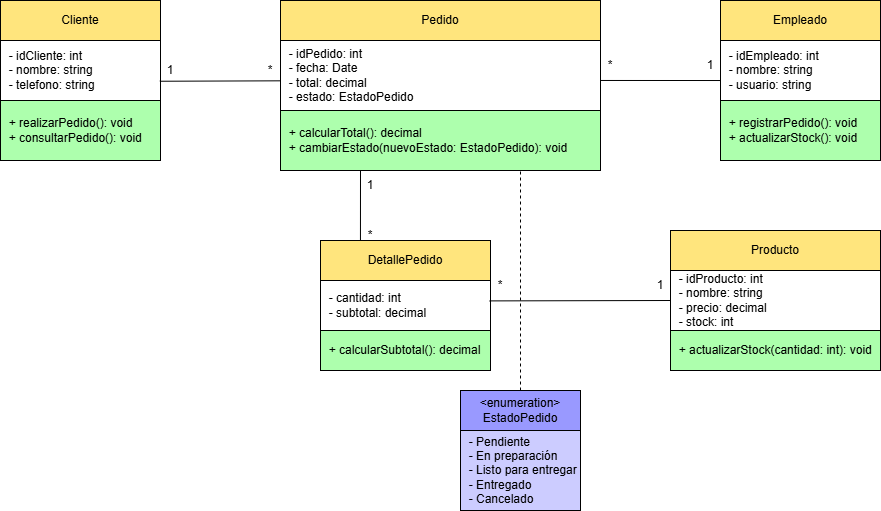

The diagram above was exported from draw.io. Its source (the exported page's mxGraphModel, read from the mxfile embedded in the PNG):
<mxGraphModel dx="975" dy="541" grid="1" gridSize="10" guides="1" tooltips="1" connect="1" arrows="1" fold="1" page="1" pageScale="1" pageWidth="1169" pageHeight="827" math="0" shadow="0">
  <root>
    <mxCell id="0" />
    <mxCell id="1" parent="0" />
    <mxCell id="jWIt7WV7HtgbXMA4QGw3-11" parent="1" style="rounded=0;whiteSpace=wrap;html=1;fillColor=light-dark(#FFDE5CCC,#FFDE5CCC);" value="Cliente" vertex="1">
      <mxGeometry height="40" width="160" x="80" y="40" as="geometry" />
    </mxCell>
    <mxCell id="jWIt7WV7HtgbXMA4QGw3-12" parent="1" style="rounded=0;whiteSpace=wrap;html=1;align=left;fillColor=light-dark(#FFFFFF,#000000);" value="&amp;nbsp; - idCliente: int&lt;div&gt;&amp;nbsp; - nombre: string&lt;/div&gt;&lt;div&gt;&amp;nbsp; - telefono: string&lt;/div&gt;" vertex="1">
      <mxGeometry height="60" width="160" x="80" y="80" as="geometry" />
    </mxCell>
    <mxCell id="jWIt7WV7HtgbXMA4QGw3-13" parent="1" style="rounded=0;whiteSpace=wrap;html=1;align=left;fillColor=light-dark(#99FF99CC,#99FF99CC);" value="&amp;nbsp; + realizarPedido(): void&lt;div&gt;&amp;nbsp; + consultarPedido(): void&lt;/div&gt;" vertex="1">
      <mxGeometry height="60" width="160" x="80" y="140" as="geometry" />
    </mxCell>
    <mxCell id="jWIt7WV7HtgbXMA4QGw3-14" edge="1" parent="1" source="jWIt7WV7HtgbXMA4QGw3-12" style="endArrow=none;html=1;rounded=0;exitX=0.996;exitY=0.679;exitDx=0;exitDy=0;exitPerimeter=0;entryX=0.001;entryY=0.576;entryDx=0;entryDy=0;entryPerimeter=0;" target="jWIt7WV7HtgbXMA4QGw3-17" value="">
      <mxGeometry height="50" relative="1" width="50" as="geometry">
        <mxPoint x="260" y="120" as="sourcePoint" />
        <mxPoint x="350" y="120" as="targetPoint" />
      </mxGeometry>
    </mxCell>
    <mxCell id="jWIt7WV7HtgbXMA4QGw3-16" parent="1" style="rounded=0;whiteSpace=wrap;html=1;fillColor=light-dark(#FFDE5CCC,#FFDE5CCC);" value="Pedido" vertex="1">
      <mxGeometry height="40" width="320" x="360" y="40" as="geometry" />
    </mxCell>
    <mxCell id="jWIt7WV7HtgbXMA4QGw3-17" parent="1" style="rounded=0;whiteSpace=wrap;html=1;align=left;fillColor=light-dark(#FFFFFF,#000000);" value="&amp;nbsp; - idPedido: int&lt;div&gt;&amp;nbsp; - fecha: Date&lt;/div&gt;&lt;div&gt;&amp;nbsp; - total: decimal&lt;/div&gt;&lt;div&gt;&amp;nbsp; - estado: EstadoPedido&lt;/div&gt;" vertex="1">
      <mxGeometry height="70" width="320" x="360" y="80" as="geometry" />
    </mxCell>
    <mxCell id="jWIt7WV7HtgbXMA4QGw3-18" parent="1" style="rounded=0;whiteSpace=wrap;html=1;align=left;fillColor=light-dark(#99FF99CC,#99FF99CC);" value="&amp;nbsp; + calcularTotal(): decimal&amp;nbsp;&lt;div&gt;&amp;nbsp; + cambiarEstado(nuevoEstado: EstadoPedido): void&lt;/div&gt;" vertex="1">
      <mxGeometry height="60" width="320" x="360" y="150" as="geometry" />
    </mxCell>
    <mxCell id="jWIt7WV7HtgbXMA4QGw3-20" parent="1" style="rounded=0;whiteSpace=wrap;html=1;fillColor=light-dark(#FFDE5CCC,#FFDE5CCC);" value="Empleado" vertex="1">
      <mxGeometry height="40" width="160" x="800" y="40" as="geometry" />
    </mxCell>
    <mxCell id="jWIt7WV7HtgbXMA4QGw3-21" parent="1" style="rounded=0;whiteSpace=wrap;html=1;align=left;fillColor=light-dark(#FFFFFF,#000000);" value="&amp;nbsp; - idEmpleado: int&lt;div&gt;&amp;nbsp; - nombre: string&lt;/div&gt;&lt;div&gt;&amp;nbsp; - usuario: string&lt;/div&gt;" vertex="1">
      <mxGeometry height="60" width="160" x="800" y="80" as="geometry" />
    </mxCell>
    <mxCell id="jWIt7WV7HtgbXMA4QGw3-22" parent="1" style="rounded=0;whiteSpace=wrap;html=1;align=left;fillColor=light-dark(#99FF99CC,#99FF99CC);" value="&amp;nbsp; + registrarPedido(): void&lt;div&gt;&amp;nbsp; + actualizarStock(): void&lt;/div&gt;" vertex="1">
      <mxGeometry height="60" width="160" x="800" y="140" as="geometry" />
    </mxCell>
    <mxCell id="jWIt7WV7HtgbXMA4QGw3-23" edge="1" parent="1" source="jWIt7WV7HtgbXMA4QGw3-17" style="endArrow=none;html=1;rounded=0;exitX=1;exitY=0.571;exitDx=0;exitDy=0;exitPerimeter=0;entryX=0;entryY=0.667;entryDx=0;entryDy=0;entryPerimeter=0;" target="jWIt7WV7HtgbXMA4QGw3-21" value="">
      <mxGeometry height="50" relative="1" width="50" as="geometry">
        <mxPoint x="690" y="120" as="sourcePoint" />
        <mxPoint x="790" y="120" as="targetPoint" />
      </mxGeometry>
    </mxCell>
    <mxCell id="jWIt7WV7HtgbXMA4QGw3-24" parent="1" style="rounded=0;whiteSpace=wrap;html=1;fillColor=light-dark(#FFDE5CCC,#FFDE5CCC);" value="DetallePedido" vertex="1">
      <mxGeometry height="40" width="170" x="400" y="280" as="geometry" />
    </mxCell>
    <mxCell id="jWIt7WV7HtgbXMA4QGw3-25" parent="1" style="rounded=0;whiteSpace=wrap;html=1;align=left;fillColor=light-dark(#FFFFFF,#000000);" value="&amp;nbsp; - cantidad: int&lt;div&gt;&amp;nbsp; - subtotal: decimal&lt;/div&gt;" vertex="1">
      <mxGeometry height="50" width="170" x="400" y="320" as="geometry" />
    </mxCell>
    <mxCell id="jWIt7WV7HtgbXMA4QGw3-26" parent="1" style="rounded=0;whiteSpace=wrap;html=1;align=left;fillColor=light-dark(#99FF99CC,#99FF99CC);" value="&amp;nbsp; + calcularSubtotal(): decimal" vertex="1">
      <mxGeometry height="40" width="170" x="400" y="370" as="geometry" />
    </mxCell>
    <mxCell id="jWIt7WV7HtgbXMA4QGw3-28" edge="1" parent="1" source="jWIt7WV7HtgbXMA4QGw3-24" style="endArrow=none;html=1;rounded=0;entryX=0.25;entryY=1;entryDx=0;entryDy=0;exitX=0.235;exitY=0;exitDx=0;exitDy=0;exitPerimeter=0;" target="jWIt7WV7HtgbXMA4QGw3-18" value="">
      <mxGeometry height="50" relative="1" width="50" as="geometry">
        <mxPoint x="540" y="350" as="sourcePoint" />
        <mxPoint x="590" y="300" as="targetPoint" />
      </mxGeometry>
    </mxCell>
    <mxCell id="jWIt7WV7HtgbXMA4QGw3-29" parent="1" style="rounded=0;whiteSpace=wrap;html=1;align=left;fillColor=light-dark(#99FF99CC,#99FF99CC);" value="&amp;nbsp; + actualizarStock(cantidad: int&lt;span style=&quot;background-color: transparent; color: light-dark(rgb(0, 0, 0), rgb(255, 255, 255));&quot;&gt;): void&lt;/span&gt;" vertex="1">
      <mxGeometry height="40" width="210" x="750" y="370" as="geometry" />
    </mxCell>
    <mxCell id="jWIt7WV7HtgbXMA4QGw3-30" parent="1" style="rounded=0;whiteSpace=wrap;html=1;align=left;fillColor=light-dark(#FFFFFF,#000000);" value="&amp;nbsp; - idProducto: int&lt;div&gt;&amp;nbsp; - nombre: string&lt;/div&gt;&lt;div&gt;&amp;nbsp; - precio: decimal&lt;/div&gt;&lt;div&gt;&amp;nbsp; - stock: int&lt;/div&gt;" vertex="1">
      <mxGeometry height="60" width="210" x="750" y="310" as="geometry" />
    </mxCell>
    <mxCell id="jWIt7WV7HtgbXMA4QGw3-31" parent="1" style="rounded=0;whiteSpace=wrap;html=1;fillColor=light-dark(#FFDE5CCC,#FFDE5CCC);" value="Producto" vertex="1">
      <mxGeometry height="40" width="210" x="750" y="270" as="geometry" />
    </mxCell>
    <mxCell id="jWIt7WV7HtgbXMA4QGw3-32" edge="1" parent="1" style="endArrow=none;html=1;rounded=0;entryX=0.995;entryY=0.408;entryDx=0;entryDy=0;entryPerimeter=0;" target="jWIt7WV7HtgbXMA4QGw3-25" value="">
      <mxGeometry height="50" relative="1" width="50" as="geometry">
        <mxPoint x="750" y="340" as="sourcePoint" />
        <mxPoint x="850" y="290" as="targetPoint" />
      </mxGeometry>
    </mxCell>
    <mxCell id="jWIt7WV7HtgbXMA4QGw3-33" parent="1" style="text;html=1;whiteSpace=wrap;strokeColor=none;fillColor=none;align=center;verticalAlign=middle;rounded=0;" value="1" vertex="1">
      <mxGeometry height="30" width="20" x="240" y="95" as="geometry" />
    </mxCell>
    <mxCell id="jWIt7WV7HtgbXMA4QGw3-34" parent="1" style="text;html=1;whiteSpace=wrap;strokeColor=none;fillColor=none;align=center;verticalAlign=middle;rounded=0;" value="*" vertex="1">
      <mxGeometry height="30" width="20" x="340" y="95" as="geometry" />
    </mxCell>
    <mxCell id="jWIt7WV7HtgbXMA4QGw3-35" parent="1" style="text;html=1;whiteSpace=wrap;strokeColor=none;fillColor=none;align=center;verticalAlign=middle;rounded=0;" value="1" vertex="1">
      <mxGeometry height="30" width="20" x="780" y="90" as="geometry" />
    </mxCell>
    <mxCell id="jWIt7WV7HtgbXMA4QGw3-36" parent="1" style="text;html=1;whiteSpace=wrap;strokeColor=none;fillColor=none;align=center;verticalAlign=middle;rounded=0;" value="1" vertex="1">
      <mxGeometry height="30" width="20" x="440" y="210" as="geometry" />
    </mxCell>
    <mxCell id="jWIt7WV7HtgbXMA4QGw3-37" parent="1" style="text;html=1;whiteSpace=wrap;strokeColor=none;fillColor=none;align=center;verticalAlign=middle;rounded=0;" value="1" vertex="1">
      <mxGeometry height="30" width="20" x="730" y="310" as="geometry" />
    </mxCell>
    <mxCell id="jWIt7WV7HtgbXMA4QGw3-38" parent="1" style="text;html=1;whiteSpace=wrap;strokeColor=none;fillColor=none;align=center;verticalAlign=middle;rounded=0;" value="*" vertex="1">
      <mxGeometry height="30" width="20" x="440" y="260" as="geometry" />
    </mxCell>
    <mxCell id="jWIt7WV7HtgbXMA4QGw3-39" parent="1" style="text;html=1;whiteSpace=wrap;strokeColor=none;fillColor=none;align=center;verticalAlign=middle;rounded=0;" value="*" vertex="1">
      <mxGeometry height="30" width="20" x="680" y="90" as="geometry" />
    </mxCell>
    <mxCell id="jWIt7WV7HtgbXMA4QGw3-40" parent="1" style="text;html=1;whiteSpace=wrap;strokeColor=none;fillColor=none;align=center;verticalAlign=middle;rounded=0;" value="*" vertex="1">
      <mxGeometry height="30" width="20" x="570" y="310" as="geometry" />
    </mxCell>
    <mxCell id="jWIt7WV7HtgbXMA4QGw3-41" edge="1" parent="1" style="endArrow=none;dashed=1;html=1;rounded=0;entryX=0.75;entryY=1;entryDx=0;entryDy=0;" target="jWIt7WV7HtgbXMA4QGw3-18" value="">
      <mxGeometry height="50" relative="1" width="50" as="geometry">
        <mxPoint x="600" y="430" as="sourcePoint" />
        <mxPoint x="510" y="200" as="targetPoint" />
      </mxGeometry>
    </mxCell>
    <mxCell id="jWIt7WV7HtgbXMA4QGw3-42" parent="1" style="rounded=0;whiteSpace=wrap;html=1;fillColor=#9999FF;" value="&amp;lt;enumeration&amp;gt;&lt;div&gt;EstadoPedido&lt;/div&gt;" vertex="1">
      <mxGeometry height="40" width="120" x="540" y="430" as="geometry" />
    </mxCell>
    <mxCell id="jWIt7WV7HtgbXMA4QGw3-43" parent="1" style="rounded=0;whiteSpace=wrap;html=1;align=left;fillColor=#CCCCFF;" value="&amp;nbsp; - Pendiente&lt;div&gt;&amp;nbsp; - En preparación&lt;/div&gt;&lt;div&gt;&amp;nbsp; - Listo para entregar&lt;/div&gt;&lt;div&gt;&amp;nbsp; - Entregado&lt;/div&gt;&lt;div&gt;&amp;nbsp; - Cancelado&lt;/div&gt;" vertex="1">
      <mxGeometry height="80" width="120" x="540" y="470" as="geometry" />
    </mxCell>
  </root>
</mxGraphModel>